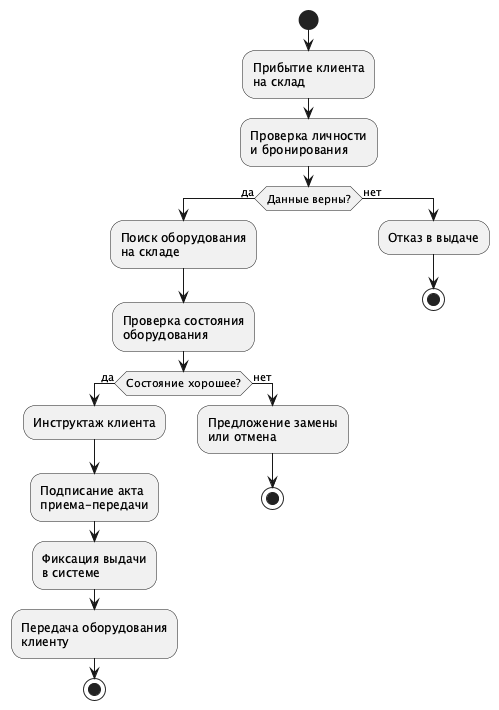

The diagram above was rendered by PlantUML. Its source (embedded in the PNG):
@startuml
' Диаграмма деятельности: процесс выдачи оборудования
start

:Прибытие клиента\nна склад;

:Проверка личности\nи бронирования;

if (Данные верны?) then (да)
  :Поиск оборудования\nна складе;

  :Проверка состояния\nоборудования;

  if (Состояние хорошее?) then (да)
    :Инструктаж клиента;

    :Подписание акта\nприема-передачи;

    :Фиксация выдачи\nв системе;

    :Передача оборудования\nклиенту;

    stop
  else (нет)
    :Предложение замены\nили отмена;
    stop
  endif
else (нет)
  :Отказ в выдаче;
  stop
endif

@enduml